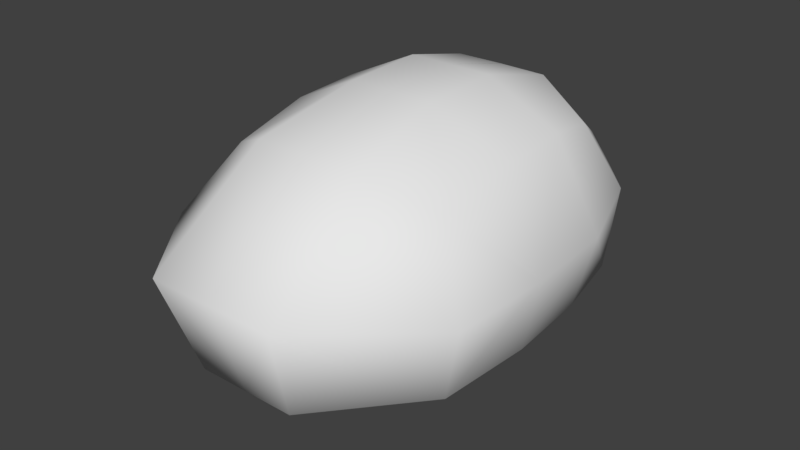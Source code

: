 # Source: Potato.blend  (saved by Blender 2.79.0; exported with 4.5.12 LTS)
import bpy
from mathutils import Matrix  # noqa: F401  (used for matrix-valued properties, if any)

bpy.ops.wm.read_factory_settings(use_empty=True)
scene = bpy.context.scene
scene.name = 'Scene'

# ---- collections
col_collection_1 = bpy.data.collections.new('Collection 1'); scene.collection.children.link(col_collection_1)

# ---- world
world_world = bpy.data.worlds.new('World'); scene.world = world_world
world_world.color = (0.05088, 0.05088, 0.05088)
world_world.use_sun_shadow = False
world_world.sun_shadow_jitter_overblur = 0.0
world_world.cycles.sampling_method = 'MANUAL'

# ---- meshes
me_cube_001 = bpy.data.meshes.new('Cube.001')
me_cube_001.from_pydata([(1.494, -1.451, -1.33), (1.816, -1.94, 1.761), (1.211, 1.121, -1.153), (1.715, 1.399, 1.922), (0.4518, 1.39, -1.44), (0.7685, 1.74, 2.334), (2.156, 1.845, 0.8663), (2.005, 1.775, -0.4622), (1.533, -0.5452, -1.363), (1.37, 0.3626, -1.25), (1.86, 0.4458, 2.101), (1.881, -0.6703, 2.042), (2.516, -2.548, 0.6599), (2.084, -2.23, -0.6748), (0.5222, -1.739, -1.429), (0.8328, -2.498, 2.242), (0.678, 0.4611, 2.666), (0.6752, -0.8313, 2.631), (0.4799, 0.4346, -1.587), (0.5062, -0.4866, -1.608), (0.7968, -3.764, -0.6667), (1.025, -4.264, 0.8642), (2.246, 0.5246, -0.4787), (2.271, -0.7694, -0.5746), (2.557, 0.5439, 0.7053), (2.57, -0.8472, 0.6344), (1.017, 2.975, -0.807), (1.015, 2.982, 1.054), (-6.557e-06, 2.975, -0.807), (-8.941e-08, 1.39, -1.44), (-2.98e-08, 0.4346, -1.587), (-0.0002844, 0.4618, 2.665), (4.309e-05, -3.764, -0.6667), (0.0, -1.739, -1.429), (-0.001119, -0.832, 2.624), (5.96e-08, -0.4866, -1.608), (0.002563, 1.745, 2.34), (-0.002149, -2.498, 2.24), (0.0001134, -4.262, 0.8631), (9.334e-05, 2.987, 1.059)], [], [(23, 13, 0, 8), (25, 12, 13, 23), (10, 11, 25, 24), (26, 7, 2, 4), (27, 6, 7, 26), (34, 37, 15, 17), (36, 5, 27, 39), (11, 10, 16, 17), (29, 4, 18, 30), (7, 6, 24, 22), (2, 7, 22, 9), (9, 8, 19, 18), (6, 3, 10, 24), (23, 22, 24, 25), (13, 12, 21, 20), (8, 9, 22, 23), (0, 13, 20, 14), (12, 1, 15, 21), (32, 20, 21, 38), (33, 14, 20, 32), (27, 5, 3, 6), (35, 30, 18, 19), (25, 11, 1, 12), (3, 5, 16, 10), (1, 11, 17, 15), (8, 0, 14, 19), (2, 9, 18, 4), (17, 16, 31, 34), (19, 14, 33, 35), (4, 29, 28, 26), (26, 28, 39, 27), (5, 36, 31, 16), (15, 37, 38, 21)])
me_cube_001.polygons.foreach_set('use_smooth', [True] * 33)
_uv = me_cube_001.uv_layers.new(name='UVMap')
_uv.uv.foreach_set('vector', [0.3548, 0.4825, 0.275, 0.5794, 0.2375, 0.4803, 0.2853, 0.4069, 0.4365, 0.551, 0.3556, 0.6591, 0.275, 0.5794, 0.3548, 0.4825, 0.6159, 0.5409, 0.5561, 0.6225, 0.4365, 0.551, 0.5106, 0.4626, 0.5563, 0.1956, 0.503, 0.315, 0.3923, 0.2685, 0.3683, 0.1734, 0.6915, 0.2923, 0.5874, 0.3851, 0.503, 0.315, 0.5563, 0.1956, 0.7122, 0.7868, 0.5204, 0.9214, 0.4844, 0.8206, 0.6517, 0.7271, 0.8597, 0.4588, 0.7623, 0.4568, 0.6915, 0.2923, 0.797, 0.2243, 0.5561, 0.6225, 0.6159, 0.5409, 0.7363, 0.6032, 0.6517, 0.7271, 0.3443, 0.1165, 0.3683, 0.1734, 0.2674, 0.2432, 0.2243, 0.1921, 0.503, 0.315, 0.5874, 0.3851, 0.5106, 0.4626, 0.4302, 0.3968, 0.3923, 0.2685, 0.503, 0.315, 0.4302, 0.3968, 0.338, 0.3302, 0.338, 0.3302, 0.2853, 0.4069, 0.1907, 0.3322, 0.2674, 0.2432, 0.5874, 0.3851, 0.6555, 0.4634, 0.6159, 0.5409, 0.5106, 0.4626, 0.3548, 0.4825, 0.4302, 0.3968, 0.5106, 0.4626, 0.4365, 0.551, 0.275, 0.5794, 0.3556, 0.6591, 0.2706, 0.8079, 0.1547, 0.7116, 0.2853, 0.4069, 0.338, 0.3302, 0.4302, 0.3968, 0.3548, 0.4825, 0.2375, 0.4803, 0.275, 0.5794, 0.1547, 0.7116, 0.1257, 0.4761, 0.3556, 0.6591, 0.4674, 0.7002, 0.4844, 0.8206, 0.2706, 0.8079, 0.05821, 0.7484, 0.1547, 0.7116, 0.2706, 0.8079, 0.2089, 0.9366, 0.05821, 0.4591, 0.1257, 0.4761, 0.1547, 0.7116, 0.05821, 0.7484, 0.6915, 0.2923, 0.7623, 0.4568, 0.6555, 0.4634, 0.5874, 0.3851, 0.1331, 0.293, 0.2243, 0.1921, 0.2674, 0.2432, 0.1907, 0.3322, 0.4365, 0.551, 0.5561, 0.6225, 0.4674, 0.7002, 0.3556, 0.6591, 0.6555, 0.4634, 0.7623, 0.4568, 0.7363, 0.6032, 0.6159, 0.5409, 0.4674, 0.7002, 0.5561, 0.6225, 0.6517, 0.7271, 0.4844, 0.8206, 0.2853, 0.4069, 0.2375, 0.4803, 0.1257, 0.4761, 0.1907, 0.3322, 0.3923, 0.2685, 0.338, 0.3302, 0.2674, 0.2432, 0.3683, 0.1734, 0.6517, 0.7271, 0.7363, 0.6032, 0.816, 0.6401, 0.7122, 0.7868, 0.1907, 0.3322, 0.1257, 0.4761, 0.05821, 0.4591, 0.1331, 0.293, 0.3683, 0.1734, 0.3443, 0.1165, 0.5899, 0.06342, 0.5563, 0.1956, 0.5563, 0.1956, 0.5899, 0.06342, 0.797, 0.2243, 0.6915, 0.2923, 0.7623, 0.4568, 0.8597, 0.4588, 0.816, 0.6401, 0.7363, 0.6032, 0.4844, 0.8206, 0.5204, 0.9214, 0.2089, 0.9366, 0.2706, 0.8079])
me_cube_001.use_remesh_preserve_volume = False
me_cube_001.use_remesh_preserve_attributes = False
me_cube_001.use_mirror_vertex_groups = False
me_cube_001.update()

# ---- objects
ob_cube = bpy.data.objects.new('Cube', me_cube_001)

# ---- transforms, parenting, visibility, modifiers, constraints
ob_cube.location = (0.0, 0.0, 0.0)
ob_cube.lineart.crease_threshold = 0.0
_m = ob_cube.modifiers.new('Mirror', 'MIRROR')

# ---- collection membership
col_collection_1.objects.link(ob_cube)

# ---- scene / render settings (as saved in the file)
scene.frame_start = 1; scene.frame_end = 250; scene.frame_set(1)
scene.render.engine = 'BLENDER_EEVEE_NEXT'
scene.render.resolution_percentage = 50
scene.render.dither_intensity = 0.0
scene.cycles.use_denoising = False
scene.cycles.samples = 128
scene.cycles.sampling_pattern = 'TABULATED_SOBOL'
scene.cycles.light_sampling_threshold = 0.0
scene.cycles.use_adaptive_sampling = False
scene.cycles.use_light_tree = False
scene.cycles.blur_glossy = 0.0
scene.cycles.sample_clamp_indirect = 0.0
scene.view_settings.view_transform = 'Standard'
bpy.context.view_layer.update()

# ---- added for rendering (the .blend has no active camera and no usable light): camera, sun
cam_auto = bpy.data.cameras.new('AutoCamera')
cam_auto.lens = 50.0
cam_auto.sensor_width = 36.0
cam_auto.clip_end = 1000.0
ob_auto_camera = bpy.data.objects.new('AutoCamera', cam_auto)
scene.collection.objects.link(ob_auto_camera)
ob_auto_camera.location = (9.12367, -11.5868, 7.82801)
ob_auto_camera.rotation_euler = (1.09748, -7.21219e-08, 0.694738)
scene.camera = ob_auto_camera
light_auto_sun = bpy.data.lights.new('AutoSun', 'SUN')
light_auto_sun.energy = 3.0
light_auto_sun.angle = 0.0523599
ob_auto_sun = bpy.data.objects.new('AutoSun', light_auto_sun)
scene.collection.objects.link(ob_auto_sun)
ob_auto_sun.rotation_euler = (0.872665, 0.174533, 0.523599)
bpy.context.view_layer.update()
